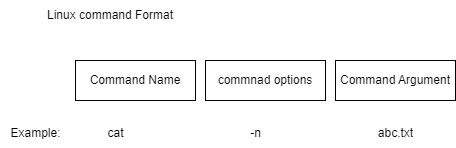

The diagram above was exported from draw.io. Its source (the exported page's mxGraphModel, read from the mxfile embedded in the PNG):
<mxGraphModel dx="1949" dy="496" grid="1" gridSize="10" guides="1" tooltips="1" connect="1" arrows="1" fold="1" page="1" pageScale="1" pageWidth="1169" pageHeight="827" math="0" shadow="0">
  <root>
    <mxCell id="0" />
    <mxCell id="1" parent="0" />
    <mxCell id="GgXH3sc4GQESsOUhuUgx-1" value="Command Name" style="rounded=0;whiteSpace=wrap;html=1;" vertex="1" parent="1">
      <mxGeometry x="70" y="120" width="120" height="40" as="geometry" />
    </mxCell>
    <mxCell id="GgXH3sc4GQESsOUhuUgx-2" value="commnad options" style="rounded=0;whiteSpace=wrap;html=1;" vertex="1" parent="1">
      <mxGeometry x="200" y="120" width="120" height="40" as="geometry" />
    </mxCell>
    <mxCell id="GgXH3sc4GQESsOUhuUgx-3" value="Command Argument" style="rounded=0;whiteSpace=wrap;html=1;" vertex="1" parent="1">
      <mxGeometry x="330" y="120" width="120" height="40" as="geometry" />
    </mxCell>
    <mxCell id="GgXH3sc4GQESsOUhuUgx-4" value="Linux command Format" style="text;html=1;align=center;verticalAlign=middle;whiteSpace=wrap;rounded=0;" vertex="1" parent="1">
      <mxGeometry x="20" y="60" width="170" height="30" as="geometry" />
    </mxCell>
    <mxCell id="GgXH3sc4GQESsOUhuUgx-5" value="cat" style="text;html=1;align=center;verticalAlign=middle;resizable=0;points=[];autosize=1;strokeColor=none;fillColor=none;" vertex="1" parent="1">
      <mxGeometry x="90" y="178" width="40" height="30" as="geometry" />
    </mxCell>
    <mxCell id="GgXH3sc4GQESsOUhuUgx-6" value="-n" style="text;html=1;align=center;verticalAlign=middle;resizable=0;points=[];autosize=1;strokeColor=none;fillColor=none;" vertex="1" parent="1">
      <mxGeometry x="235" y="178" width="30" height="30" as="geometry" />
    </mxCell>
    <mxCell id="GgXH3sc4GQESsOUhuUgx-7" value="abc.txt" style="text;html=1;align=center;verticalAlign=middle;resizable=0;points=[];autosize=1;strokeColor=none;fillColor=none;" vertex="1" parent="1">
      <mxGeometry x="360" y="178" width="60" height="30" as="geometry" />
    </mxCell>
    <mxCell id="GgXH3sc4GQESsOUhuUgx-8" value="Example:" style="text;html=1;align=center;verticalAlign=middle;resizable=0;points=[];autosize=1;strokeColor=none;fillColor=none;" vertex="1" parent="1">
      <mxGeometry x="-5" y="178" width="70" height="30" as="geometry" />
    </mxCell>
  </root>
</mxGraphModel>